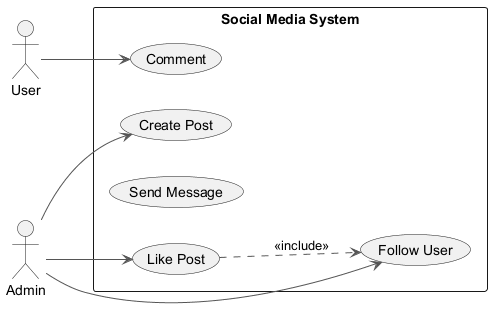

The diagram above was rendered by PlantUML. Its source (embedded in the PNG):
@startuml
skinparam backgroundColor #FFFFFF
skinparam classBackgroundColor #F3E5F5
skinparam classBorderColor #6A1B9A
skinparam ArrowColor #555555
left to right direction
actor "User" as U
actor "Admin" as A
rectangle "Social Media System" {
  usecase "Create Post" as UC_CreatePost
  usecase "Comment" as UC_Comment
  usecase "Send Message" as UC_SendMessage
  usecase "Follow User" as UC_FollowUser
  usecase "Like Post" as UC_LikePost
}
U --> UC_Comment
A --> UC_FollowUser
A --> UC_LikePost
A --> UC_CreatePost
UC_LikePost ..> UC_FollowUser : <<include>>
@enduml